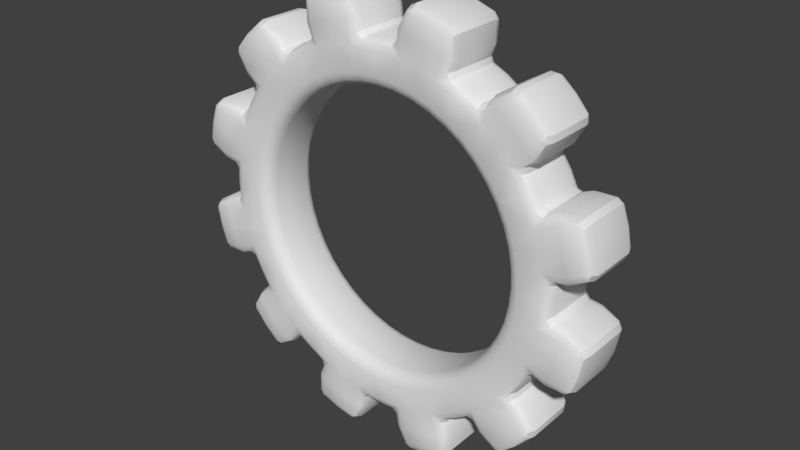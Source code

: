 # Source: gears.blend  (saved by Blender 2.78.0; exported with 4.5.12 LTS)
import bpy
from mathutils import Matrix  # noqa: F401  (used for matrix-valued properties, if any)

bpy.ops.wm.read_factory_settings(use_empty=True)
scene = bpy.context.scene
scene.name = 'Scene'

# ---- collections
col_collection_1 = bpy.data.collections.new('Collection 1'); scene.collection.children.link(col_collection_1)

# ---- world
world_world = bpy.data.worlds.new('World'); scene.world = world_world
world_world.use_nodes = True; world_world.node_tree.nodes.clear()
_N = world_world.node_tree.nodes; _L = world_world.node_tree.links
n0 = _N.new('ShaderNodeOutputWorld'); n0.name = 'World Output'; n0.location = (300, 300)
n1 = _N.new('ShaderNodeBackground'); n1.name = 'Background'; n1.location = (10, 300)
n1.inputs[0].default_value = (0.05088, 0.05088, 0.05088, 1.0)
_L.new(n1.outputs[0], n0.inputs[0])
n0.is_active_output = True
world_world.color = (0.05088, 0.05088, 0.05088)
world_world.use_sun_shadow = False
world_world.sun_shadow_jitter_overblur = 0.0
world_world.cycles.sampling_method = 'MANUAL'

# ---- meshes
me_gear = bpy.data.meshes.new('Gear')
me_gear.from_pydata([(0.9, 0.0, -0.17), (0.8923, 0.1175, -0.17), (0.8693, 0.2329, -0.17), (0.8315, 0.3444, -0.17), (0.9914, 0.1305, -0.17), (0.9659, 0.2588, -0.17), (0.9239, 0.3827, -0.17), (1.085, 0.1796, -0.17), (1.063, 0.2847, -0.17), (1.03, 0.3871, -0.17), (0.9, 0.0, 0.17), (0.8923, 0.1175, 0.17), (0.8693, 0.2329, 0.17), (0.8315, 0.3444, 0.17), (0.9914, 0.1305, 0.17), (0.9659, 0.2588, 0.17), (0.9239, 0.3827, 0.17), (1.085, 0.1796, 0.17), (1.063, 0.2847, 0.17), (1.03, 0.3871, 0.17), (0.7794, 0.45, -0.17), (0.714, 0.5479, -0.17), (0.6364, 0.6364, -0.17), (0.5479, 0.714, -0.17), (0.7934, 0.6088, -0.17), (0.7071, 0.7071, -0.17), (0.6088, 0.7934, -0.17), (0.8501, 0.6981, -0.17), (0.7778, 0.7778, -0.17), (0.6981, 0.8501, -0.17), (0.7794, 0.45, 0.17), (0.714, 0.5479, 0.17), (0.6364, 0.6364, 0.17), (0.5479, 0.714, 0.17), (0.7934, 0.6088, 0.17), (0.7071, 0.7071, 0.17), (0.6088, 0.7934, 0.17), (0.8501, 0.6981, 0.17), (0.7778, 0.7778, 0.17), (0.6981, 0.8501, 0.17), (0.45, 0.7794, -0.17), (0.3444, 0.8315, -0.17), (0.2329, 0.8693, -0.17), (0.1175, 0.8923, -0.17), (0.3827, 0.9239, -0.17), (0.2588, 0.9659, -0.17), (0.1305, 0.9914, -0.17), (0.3871, 1.03, -0.17), (0.2847, 1.063, -0.17), (0.1796, 1.085, -0.17), (0.45, 0.7794, 0.17), (0.3444, 0.8315, 0.17), (0.2329, 0.8693, 0.17), (0.1175, 0.8923, 0.17), (0.3827, 0.9239, 0.17), (0.2588, 0.9659, 0.17), (0.1305, 0.9914, 0.17), (0.3871, 1.03, 0.17), (0.2847, 1.063, 0.17), (0.1796, 1.085, 0.17), (5.511e-17, 0.9, -0.17), (-0.1175, 0.8923, -0.17), (-0.2329, 0.8693, -0.17), (-0.3444, 0.8315, -0.17), (-0.1305, 0.9914, -0.17), (-0.2588, 0.9659, -0.17), (-0.3827, 0.9239, -0.17), (-0.1796, 1.085, -0.17), (-0.2847, 1.063, -0.17), (-0.3871, 1.03, -0.17), (5.511e-17, 0.9, 0.17), (-0.1175, 0.8923, 0.17), (-0.2329, 0.8693, 0.17), (-0.3444, 0.8315, 0.17), (-0.1305, 0.9914, 0.17), (-0.2588, 0.9659, 0.17), (-0.3827, 0.9239, 0.17), (-0.1796, 1.085, 0.17), (-0.2847, 1.063, 0.17), (-0.3871, 1.03, 0.17), (-0.45, 0.7794, -0.17), (-0.5479, 0.714, -0.17), (-0.6364, 0.6364, -0.17), (-0.714, 0.5479, -0.17), (-0.6088, 0.7934, -0.17), (-0.7071, 0.7071, -0.17), (-0.7934, 0.6088, -0.17), (-0.6981, 0.8501, -0.17), (-0.7778, 0.7778, -0.17), (-0.8501, 0.6981, -0.17), (-0.45, 0.7794, 0.17), (-0.5479, 0.714, 0.17), (-0.6364, 0.6364, 0.17), (-0.714, 0.5479, 0.17), (-0.6088, 0.7934, 0.17), (-0.7071, 0.7071, 0.17), (-0.7934, 0.6088, 0.17), (-0.6981, 0.8501, 0.17), (-0.7778, 0.7778, 0.17), (-0.8501, 0.6981, 0.17), (-0.7794, 0.45, -0.17), (-0.8315, 0.3444, -0.17), (-0.8693, 0.2329, -0.17), (-0.8923, 0.1175, -0.17), (-0.9239, 0.3827, -0.17), (-0.9659, 0.2588, -0.17), (-0.9914, 0.1305, -0.17), (-1.03, 0.3871, -0.17), (-1.063, 0.2847, -0.17), (-1.085, 0.1796, -0.17), (-0.7794, 0.45, 0.17), (-0.8315, 0.3444, 0.17), (-0.8693, 0.2329, 0.17), (-0.8923, 0.1175, 0.17), (-0.9239, 0.3827, 0.17), (-0.9659, 0.2588, 0.17), (-0.9914, 0.1305, 0.17), (-1.03, 0.3871, 0.17), (-1.063, 0.2847, 0.17), (-1.085, 0.1796, 0.17), (-0.9, 1.102e-16, -0.17), (-0.8923, -0.1175, -0.17), (-0.8693, -0.2329, -0.17), (-0.8315, -0.3444, -0.17), (-0.9914, -0.1305, -0.17), (-0.9659, -0.2588, -0.17), (-0.9239, -0.3827, -0.17), (-1.085, -0.1796, -0.17), (-1.063, -0.2847, -0.17), (-1.03, -0.3871, -0.17), (-0.9, 1.102e-16, 0.17), (-0.8923, -0.1175, 0.17), (-0.8693, -0.2329, 0.17), (-0.8315, -0.3444, 0.17), (-0.9914, -0.1305, 0.17), (-0.9659, -0.2588, 0.17), (-0.9239, -0.3827, 0.17), (-1.085, -0.1796, 0.17), (-1.063, -0.2847, 0.17), (-1.03, -0.3871, 0.17), (-0.7794, -0.45, -0.17), (-0.714, -0.5479, -0.17), (-0.6364, -0.6364, -0.17), (-0.5479, -0.714, -0.17), (-0.7934, -0.6088, -0.17), (-0.7071, -0.7071, -0.17), (-0.6088, -0.7934, -0.17), (-0.8501, -0.6981, -0.17), (-0.7778, -0.7778, -0.17), (-0.6981, -0.8501, -0.17), (-0.7794, -0.45, 0.17), (-0.714, -0.5479, 0.17), (-0.6364, -0.6364, 0.17), (-0.5479, -0.714, 0.17), (-0.7934, -0.6088, 0.17), (-0.7071, -0.7071, 0.17), (-0.6088, -0.7934, 0.17), (-0.8501, -0.6981, 0.17), (-0.7778, -0.7778, 0.17), (-0.6981, -0.8501, 0.17), (-0.45, -0.7794, -0.17), (-0.3444, -0.8315, -0.17), (-0.2329, -0.8693, -0.17), (-0.1175, -0.8923, -0.17), (-0.3827, -0.9239, -0.17), (-0.2588, -0.9659, -0.17), (-0.1305, -0.9914, -0.17), (-0.3871, -1.03, -0.17), (-0.2847, -1.063, -0.17), (-0.1796, -1.085, -0.17), (-0.45, -0.7794, 0.17), (-0.3444, -0.8315, 0.17), (-0.2329, -0.8693, 0.17), (-0.1175, -0.8923, 0.17), (-0.3827, -0.9239, 0.17), (-0.2588, -0.9659, 0.17), (-0.1305, -0.9914, 0.17), (-0.3871, -1.03, 0.17), (-0.2847, -1.063, 0.17), (-0.1796, -1.085, 0.17), (-1.653e-16, -0.9, -0.17), (0.1175, -0.8923, -0.17), (0.2329, -0.8693, -0.17), (0.3444, -0.8315, -0.17), (0.1305, -0.9914, -0.17), (0.2588, -0.9659, -0.17), (0.3827, -0.9239, -0.17), (0.1796, -1.085, -0.17), (0.2847, -1.063, -0.17), (0.3871, -1.03, -0.17), (-1.653e-16, -0.9, 0.17), (0.1175, -0.8923, 0.17), (0.2329, -0.8693, 0.17), (0.3444, -0.8315, 0.17), (0.1305, -0.9914, 0.17), (0.2588, -0.9659, 0.17), (0.3827, -0.9239, 0.17), (0.1796, -1.085, 0.17), (0.2847, -1.063, 0.17), (0.3871, -1.03, 0.17), (0.45, -0.7794, -0.17), (0.5479, -0.714, -0.17), (0.6364, -0.6364, -0.17), (0.714, -0.5479, -0.17), (0.6088, -0.7934, -0.17), (0.7071, -0.7071, -0.17), (0.7934, -0.6088, -0.17), (0.6981, -0.8501, -0.17), (0.7778, -0.7778, -0.17), (0.8501, -0.6981, -0.17), (0.45, -0.7794, 0.17), (0.5479, -0.714, 0.17), (0.6364, -0.6364, 0.17), (0.714, -0.5479, 0.17), (0.6088, -0.7934, 0.17), (0.7071, -0.7071, 0.17), (0.7934, -0.6088, 0.17), (0.6981, -0.8501, 0.17), (0.7778, -0.7778, 0.17), (0.8501, -0.6981, 0.17), (0.7794, -0.45, -0.17), (0.8315, -0.3444, -0.17), (0.8693, -0.2329, -0.17), (0.8923, -0.1175, -0.17), (0.9239, -0.3827, -0.17), (0.9659, -0.2588, -0.17), (0.9914, -0.1305, -0.17), (1.03, -0.3871, -0.17), (1.063, -0.2847, -0.17), (1.085, -0.1796, -0.17), (0.7794, -0.45, 0.17), (0.8315, -0.3444, 0.17), (0.8693, -0.2329, 0.17), (0.8923, -0.1175, 0.17), (0.9239, -0.3827, 0.17), (0.9659, -0.2588, 0.17), (0.9914, -0.1305, 0.17), (1.03, -0.3871, 0.17), (1.063, -0.2847, 0.17), (1.085, -0.1796, 0.17), (-0.798, -0.798, -0.1376), (-0.798, -0.798, 0.1376), (0.8144, -0.5895, -0.1376), (0.8144, -0.5895, 0.1376), (0.9217, 0.0933, -0.1385), (0.9217, 0.0933, 0.1385), (1.046, 0.4105, -0.1376), (1.046, 0.4105, 0.1376), (-0.9217, -0.0933, -0.1385), (-0.9217, -0.0933, 0.1385), (1.0, -0.1034, -0.1376), (1.0, -0.1034, 0.1376), (-0.1675, 1.111, -0.1376), (-0.1675, 1.111, 0.1376), (0.4105, 0.9177, -0.1376), (0.4105, 0.9177, 0.1376), (0.8144, 0.5895, -0.1376), (0.8144, 0.5895, 0.1376), (-0.2921, 1.09, -0.1376), (-0.2921, 1.09, 0.1376), (0.4105, -1.046, -0.1376), (0.4105, -1.046, 0.1376), (-0.8785, -0.7006, -0.1376), (-0.8785, -0.7006, 0.1376), (-0.7516, 0.5416, -0.1385), (-0.7516, 0.5416, 0.1385), (-0.38, -0.8449, -0.1385), (-0.38, -0.8449, 0.1385), (-0.1675, -1.111, -0.1376), (-0.1675, -1.111, 0.1376), (0.9285, 0.0, -0.1376), (0.9285, 0.0, 0.1376), (1.09, 0.2921, -0.1376), (1.09, 0.2921, 0.1376), (-1.046, -0.4105, -0.1376), (-1.046, -0.4105, 0.1376), (0.0933, -0.9217, -0.1385), (0.0933, -0.9217, 0.1385), (1.046, -0.4105, -0.1376), (1.046, -0.4105, 0.1376), (-0.5895, 0.8144, -0.1376), (-0.5895, 0.8144, 0.1376), (-0.9177, -0.4105, -0.1376), (-0.9177, -0.4105, 0.1376), (-0.1034, -1.0, -0.1376), (-0.1034, -1.0, 0.1376), (0.7516, -0.5416, -0.1385), (0.7516, -0.5416, 0.1385), (0.2921, -1.09, -0.1376), (0.2921, -1.09, 0.1376), (0.5895, -0.8144, -0.1376), (0.5895, -0.8144, 0.1376), (0.8449, 0.38, -0.1385), (0.8449, 0.38, 0.1385), (-1.09, 0.2921, -0.1376), (-1.09, 0.2921, 0.1376), (0.0, -0.9285, -0.1376), (0.0, -0.9285, 0.1376), (-0.8449, -0.38, -0.1385), (-0.8449, -0.38, 0.1385), (0.9177, -0.4105, -0.1376), (0.9177, -0.4105, 0.1376), (-0.5416, 0.7516, -0.1385), (-0.5416, 0.7516, 0.1385), (-0.8449, 0.38, -0.1385), (-0.8449, 0.38, 0.1385), (-0.8785, 0.7006, -0.1376), (-0.8785, 0.7006, 0.1376), (0.1034, 1.0, -0.1376), (0.1034, 1.0, 0.1376), (0.38, 0.8449, -0.1385), (0.38, 0.8449, 0.1385), (0.9177, 0.4105, -0.1376), (0.9177, 0.4105, 0.1376), (-0.4105, -1.046, -0.1376), (-0.4105, -1.046, 0.1376), (0.38, -0.8449, -0.1385), (0.38, -0.8449, 0.1385), (0.1675, 1.111, -0.1376), (0.1675, 1.111, 0.1376), (-0.1034, 1.0, -0.1376), (-0.1034, 1.0, 0.1376), (-0.8144, 0.5895, -0.1376), (-0.8144, 0.5895, 0.1376), (-1.0, -0.1034, -0.1376), (-1.0, -0.1034, 0.1376), (-1.046, 0.4105, -0.1376), (-1.046, 0.4105, 0.1376), (0.8449, -0.38, -0.1385), (0.8449, -0.38, 0.1385), (-0.8041, 0.4642, -0.1376), (-0.8041, 0.4642, 0.1376), (0.8785, 0.7006, -0.1376), (0.8785, 0.7006, 0.1376), (-0.8144, -0.5895, -0.1376), (-0.8144, -0.5895, 0.1376), (-0.2921, -1.09, -0.1376), (-0.2921, -1.09, 0.1376), (-0.4642, -0.8041, -0.1376), (-0.4642, -0.8041, 0.1376), (0.4105, -0.9177, -0.1376), (0.4105, -0.9177, 0.1376), (-1.09, -0.2921, -0.1376), (-1.09, -0.2921, 0.1376), (-0.38, 0.8449, -0.1385), (-0.38, 0.8449, 0.1385), (0.2921, 1.09, -0.1376), (0.2921, 1.09, 0.1376), (-1.0, 0.1034, -0.1376), (-1.0, 0.1034, 0.1376), (0.798, 0.798, -0.1376), (0.798, 0.798, 0.1376), (1.111, -0.1675, -0.1376), (1.111, -0.1675, 0.1376), (-0.7006, 0.8785, -0.1376), (-0.7006, 0.8785, 0.1376), (0.4642, -0.8041, -0.1376), (0.4642, -0.8041, 0.1376), (0.7006, -0.8785, -0.1376), (0.7006, -0.8785, 0.1376), (1.0, 0.1034, -0.1376), (1.0, 0.1034, 0.1376), (-0.5416, -0.7516, -0.1385), (-0.5416, -0.7516, 0.1385), (0.8041, 0.4642, -0.1376), (0.8041, 0.4642, 0.1376), (0.0933, 0.9217, -0.1385), (0.0933, 0.9217, 0.1385), (-1.111, 0.1675, -0.1376), (-1.111, 0.1675, 0.1376), (-0.4105, 0.9177, -0.1376), (-0.4105, 0.9177, 0.1376), (0.4105, 1.046, -0.1376), (0.4105, 1.046, 0.1376), (0.7006, 0.8785, -0.1376), (0.7006, 0.8785, 0.1376), (-0.4642, 0.8041, -0.1376), (-0.4642, 0.8041, 0.1376), (1.09, -0.2921, -0.1376), (1.09, -0.2921, 0.1376), (-0.798, 0.798, -0.1376), (-0.798, 0.798, 0.1376), (-0.4105, 1.046, -0.1376), (-0.4105, 1.046, 0.1376), (0.798, -0.798, -0.1376), (0.798, -0.798, 0.1376), (-0.5895, -0.8144, -0.1376), (-0.5895, -0.8144, 0.1376), (0.4642, 0.8041, -0.1376), (0.4642, 0.8041, 0.1376), (0.7516, 0.5416, -0.1385), (0.7516, 0.5416, 0.1385), (0.9217, -0.0933, -0.1385), (0.9217, -0.0933, 0.1385), (-0.0933, 0.9217, -0.1385), (-0.0933, 0.9217, 0.1385), (0.1034, -1.0, -0.1376), (0.1034, -1.0, 0.1376), (1.111, 0.1675, -0.1376), (1.111, 0.1675, 0.1376), (-0.9177, 0.4105, -0.1376), (-0.9177, 0.4105, 0.1376), (-0.7516, -0.5416, -0.1385), (-0.7516, -0.5416, 0.1385), (0.8785, -0.7006, -0.1376), (0.8785, -0.7006, 0.1376), (0.8041, -0.4642, -0.1376), (0.8041, -0.4642, 0.1376), (0.5895, 0.8144, -0.1376), (0.5895, 0.8144, 0.1376), (-0.7006, -0.8785, -0.1376), (-0.7006, -0.8785, 0.1376), (-0.0933, -0.9217, -0.1385), (-0.0933, -0.9217, 0.1385), (0.0, 0.9285, -0.1376), (0.0, 0.9285, 0.1376), (0.1675, -1.111, -0.1376), (0.1675, -1.111, 0.1376), (-0.9285, 0.0, -0.1376), (-0.9285, 0.0, 0.1376), (-1.111, -0.1675, -0.1376), (-1.111, -0.1675, 0.1376), (-0.9217, 0.0933, -0.1385), (-0.9217, 0.0933, 0.1385), (-0.8041, -0.4642, -0.1376), (-0.8041, -0.4642, 0.1376), (-0.4105, -0.9177, -0.1376), (-0.4105, -0.9177, 0.1376), (0.5416, -0.7516, -0.1385), (0.5416, -0.7516, 0.1385), (0.5416, 0.7516, -0.1385), (0.5416, 0.7516, 0.1385), (0.7471, 0.0, -0.17), (0.7, 0.0, -0.123), (0.694, 0.09137, -0.123), (0.7407, 0.09751, -0.17), (0.6761, 0.1812, -0.123), (0.7216, 0.1934, -0.17), (0.6902, 0.2859, -0.17), (0.6467, 0.2679, -0.123), (0.7, 0.0, 0.123), (0.7471, 0.0, 0.17), (0.694, 0.09137, 0.123), (0.7407, 0.09751, 0.17), (0.6761, 0.1812, 0.123), (0.7216, 0.1934, 0.17), (0.6902, 0.2859, 0.17), (0.6467, 0.2679, 0.123), (0.647, 0.3735, -0.17), (0.6062, 0.35, -0.123), (0.5553, 0.4261, -0.123), (0.5927, 0.4548, -0.17), (0.5283, 0.5283, -0.17), (0.495, 0.495, -0.123), (0.4548, 0.5927, -0.17), (0.4261, 0.5553, -0.123), (0.647, 0.3735, 0.17), (0.6062, 0.35, 0.123), (0.5927, 0.4548, 0.17), (0.5553, 0.4261, 0.123), (0.495, 0.495, 0.123), (0.5283, 0.5283, 0.17), (0.4261, 0.5553, 0.123), (0.4548, 0.5927, 0.17), (0.35, 0.6062, -0.123), (0.3735, 0.647, -0.17), (0.2859, 0.6902, -0.17), (0.2679, 0.6467, -0.123), (0.1812, 0.6761, -0.123), (0.1934, 0.7216, -0.17), (0.09137, 0.694, -0.123), (0.09751, 0.7407, -0.17), (0.3735, 0.647, 0.17), (0.35, 0.6062, 0.123), (0.2859, 0.6902, 0.17), (0.2679, 0.6467, 0.123), (0.1812, 0.6761, 0.123), (0.1934, 0.7216, 0.17), (0.09137, 0.694, 0.123), (0.09751, 0.7407, 0.17), (4.575e-17, 0.7471, -0.17), (4.286e-17, 0.7, -0.123), (-0.09137, 0.694, -0.123), (-0.09751, 0.7407, -0.17), (-0.1934, 0.7216, -0.17), (-0.1812, 0.6761, -0.123), (-0.2679, 0.6467, -0.123), (-0.2859, 0.6902, -0.17), (4.286e-17, 0.7, 0.123), (4.575e-17, 0.7471, 0.17), (-0.09751, 0.7407, 0.17), (-0.09137, 0.694, 0.123), (-0.1934, 0.7216, 0.17), (-0.1812, 0.6761, 0.123), (-0.2859, 0.6902, 0.17), (-0.2679, 0.6467, 0.123), (-0.35, 0.6062, -0.123), (-0.3735, 0.647, -0.17), (-0.4548, 0.5927, -0.17), (-0.4261, 0.5553, -0.123), (-0.5283, 0.5283, -0.17), (-0.495, 0.495, -0.123), (-0.5553, 0.4261, -0.123), (-0.5927, 0.4548, -0.17), (-0.35, 0.6062, 0.123), (-0.3735, 0.647, 0.17), (-0.4548, 0.5927, 0.17), (-0.4261, 0.5553, 0.123), (-0.5283, 0.5283, 0.17), (-0.495, 0.495, 0.123), (-0.5553, 0.4261, 0.123), (-0.5927, 0.4548, 0.17), (-0.647, 0.3735, -0.17), (-0.6062, 0.35, -0.123), (-0.6467, 0.2679, -0.123), (-0.6902, 0.2859, -0.17), (-0.7216, 0.1934, -0.17), (-0.6761, 0.1812, -0.123), (-0.694, 0.09137, -0.123), (-0.7407, 0.09751, -0.17), (-0.647, 0.3735, 0.17), (-0.6062, 0.35, 0.123), (-0.6467, 0.2679, 0.123), (-0.6902, 0.2859, 0.17), (-0.6761, 0.1812, 0.123), (-0.7216, 0.1934, 0.17), (-0.7407, 0.09751, 0.17), (-0.694, 0.09137, 0.123), (-0.7471, 9.149e-17, -0.17), (-0.7, 8.573e-17, -0.123), (-0.7407, -0.09751, -0.17), (-0.694, -0.09137, -0.123), (-0.6761, -0.1812, -0.123), (-0.7216, -0.1934, -0.17), (-0.6467, -0.2679, -0.123), (-0.6902, -0.2859, -0.17), (-0.7471, 9.149e-17, 0.17), (-0.7, 8.573e-17, 0.123), (-0.694, -0.09137, 0.123), (-0.7407, -0.09751, 0.17), (-0.7216, -0.1934, 0.17), (-0.6761, -0.1812, 0.123), (-0.6467, -0.2679, 0.123), (-0.6902, -0.2859, 0.17), (-0.6062, -0.35, -0.123), (-0.647, -0.3735, -0.17), (-0.5927, -0.4548, -0.17), (-0.5553, -0.4261, -0.123), (-0.5283, -0.5283, -0.17), (-0.495, -0.495, -0.123), (-0.4261, -0.5553, -0.123), (-0.4548, -0.5927, -0.17), (-0.647, -0.3735, 0.17), (-0.6062, -0.35, 0.123), (-0.5553, -0.4261, 0.123), (-0.5927, -0.4548, 0.17), (-0.5283, -0.5283, 0.17), (-0.495, -0.495, 0.123), (-0.4261, -0.5553, 0.123), (-0.4548, -0.5927, 0.17), (-0.35, -0.6062, -0.123), (-0.3735, -0.647, -0.17), (-0.2859, -0.6902, -0.17), (-0.2679, -0.6467, -0.123), (-0.1812, -0.6761, -0.123), (-0.1934, -0.7216, -0.17), (-0.09751, -0.7407, -0.17), (-0.09137, -0.694, -0.123), (-0.35, -0.6062, 0.123), (-0.3735, -0.647, 0.17), (-0.2859, -0.6902, 0.17), (-0.2679, -0.6467, 0.123), (-0.1934, -0.7216, 0.17), (-0.1812, -0.6761, 0.123), (-0.09751, -0.7407, 0.17), (-0.09137, -0.694, 0.123), (-1.286e-16, -0.7, -0.123), (-1.372e-16, -0.7471, -0.17), (0.09137, -0.694, -0.123), (0.09751, -0.7407, -0.17), (0.1934, -0.7216, -0.17), (0.1812, -0.6761, -0.123), (0.2679, -0.6467, -0.123), (0.2859, -0.6902, -0.17), (-1.286e-16, -0.7, 0.123), (-1.372e-16, -0.7471, 0.17), (0.09137, -0.694, 0.123), (0.09751, -0.7407, 0.17), (0.1812, -0.6761, 0.123), (0.1934, -0.7216, 0.17), (0.2859, -0.6902, 0.17), (0.2679, -0.6467, 0.123), (0.3735, -0.647, -0.17), (0.35, -0.6062, -0.123), (0.4548, -0.5927, -0.17), (0.4261, -0.5553, -0.123), (0.495, -0.495, -0.123), (0.5283, -0.5283, -0.17), (0.5927, -0.4548, -0.17), (0.5553, -0.4261, -0.123), (0.3735, -0.647, 0.17), (0.35, -0.6062, 0.123), (0.4548, -0.5927, 0.17), (0.4261, -0.5553, 0.123), (0.495, -0.495, 0.123), (0.5283, -0.5283, 0.17), (0.5553, -0.4261, 0.123), (0.5927, -0.4548, 0.17), (0.6062, -0.35, -0.123), (0.647, -0.3735, -0.17), (0.6902, -0.2859, -0.17), (0.6467, -0.2679, -0.123), (0.6761, -0.1812, -0.123), (0.7216, -0.1934, -0.17), (0.7407, -0.09751, -0.17), (0.694, -0.09137, -0.123), (0.647, -0.3735, 0.17), (0.6062, -0.35, 0.123), (0.6902, -0.2859, 0.17), (0.6467, -0.2679, 0.123), (0.6761, -0.1812, 0.123), (0.7216, -0.1934, 0.17), (0.7407, -0.09751, 0.17), (0.694, -0.09137, 0.123)], [], [(614, 432, 0, 223), (434, 442, 444, 436), (436, 444, 447, 439), (4, 1, 2, 5), (5, 2, 3, 6), (7, 4, 5, 8), (8, 5, 6, 9), (233, 10, 441, 622), (445, 12, 13, 446), (13, 30, 456, 446), (11, 14, 15, 12), (12, 15, 16, 13), (14, 17, 18, 15), (15, 18, 19, 16), (270, 0, 1, 244), (244, 1, 4, 360), (360, 4, 7, 398), (398, 7, 8, 272), (272, 8, 9, 246), (246, 9, 6, 312), (312, 6, 3, 292), (449, 457, 459, 450), (450, 459, 460, 453), (453, 460, 462, 455), (24, 21, 22, 25), (25, 22, 23, 26), (27, 24, 25, 28), (28, 25, 26, 29), (458, 31, 32, 461), (461, 32, 33, 463), (33, 50, 472, 463), (31, 34, 35, 32), (32, 35, 36, 33), (34, 37, 38, 35), (35, 38, 39, 36), (364, 20, 21, 390), (390, 21, 24, 256), (256, 24, 27, 332), (332, 27, 28, 350), (350, 28, 29, 374), (374, 29, 26, 408), (408, 26, 23, 430), (439, 447, 457, 449), (293, 365, 30, 13), (20, 448, 451, 21), (464, 473, 475, 467), (467, 475, 476, 468), (468, 476, 478, 470), (44, 41, 42, 45), (45, 42, 43, 46), (47, 44, 45, 48), (48, 45, 46, 49), (474, 51, 52, 477), (477, 52, 53, 479), (53, 70, 489, 479), (51, 54, 55, 52), (52, 55, 56, 53), (54, 57, 58, 55), (55, 58, 59, 56), (388, 40, 41, 310), (310, 41, 44, 254), (254, 44, 47, 372), (372, 47, 48, 346), (346, 48, 49, 318), (318, 49, 46, 308), (308, 46, 43, 366), (455, 462, 473, 464), (431, 389, 50, 33), (40, 465, 466, 41), (481, 488, 491, 482), (482, 491, 493, 485), (485, 493, 495, 486), (64, 61, 62, 65), (65, 62, 63, 66), (67, 64, 65, 68), (68, 65, 66, 69), (490, 71, 72, 492), (492, 72, 73, 494), (73, 90, 505, 494), (71, 74, 75, 72), (72, 75, 76, 73), (74, 77, 78, 75), (75, 78, 79, 76), (414, 60, 61, 394), (394, 61, 64, 320), (320, 64, 67, 252), (252, 67, 68, 258), (258, 68, 69, 382), (382, 69, 66, 370), (370, 66, 63, 344), (470, 478, 488, 481), (367, 415, 70, 53), (60, 480, 483, 61), (496, 504, 507, 499), (499, 507, 509, 501), (501, 509, 510, 502), (84, 81, 82, 85), (85, 82, 83, 86), (87, 84, 85, 88), (88, 85, 86, 89), (506, 91, 92, 508), (508, 92, 93, 511), (93, 110, 520, 511), (91, 94, 95, 92), (92, 95, 96, 93), (94, 97, 98, 95), (95, 98, 99, 96), (376, 80, 81, 302), (302, 81, 84, 280), (280, 84, 87, 354), (354, 87, 88, 380), (380, 88, 89, 306), (306, 89, 86, 322), (322, 86, 83, 264), (486, 495, 504, 496), (345, 377, 90, 73), (80, 497, 498, 81), (513, 521, 522, 514), (514, 522, 524, 517), (517, 524, 527, 518), (104, 101, 102, 105), (105, 102, 103, 106), (107, 104, 105, 108), (108, 105, 106, 109), (523, 111, 112, 525), (525, 112, 113, 526), (113, 130, 536, 526), (111, 114, 115, 112), (112, 115, 116, 113), (114, 117, 118, 115), (115, 118, 119, 116), (330, 100, 101, 304), (304, 101, 104, 400), (400, 104, 107, 326), (326, 107, 108, 294), (294, 108, 109, 368), (368, 109, 106, 348), (348, 106, 103, 422), (502, 510, 521, 513), (265, 331, 110, 93), (100, 512, 515, 101), (529, 537, 538, 531), (531, 538, 541, 532), (532, 541, 542, 534), (124, 121, 122, 125), (125, 122, 123, 126), (127, 124, 125, 128), (128, 125, 126, 129), (539, 131, 132, 540), (540, 132, 133, 543), (133, 150, 552, 543), (131, 134, 135, 132), (132, 135, 136, 133), (134, 137, 138, 135), (135, 138, 139, 136), (418, 120, 121, 248), (248, 121, 124, 324), (324, 124, 127, 420), (420, 127, 128, 342), (342, 128, 129, 274), (274, 129, 126, 282), (282, 126, 123, 298), (518, 527, 537, 529), (423, 419, 130, 113), (120, 528, 530, 121), (544, 553, 554, 547), (547, 554, 557, 549), (549, 557, 558, 550), (144, 141, 142, 145), (145, 142, 143, 146), (147, 144, 145, 148), (148, 145, 146, 149), (555, 151, 152, 556), (556, 152, 153, 559), (153, 170, 569, 559), (151, 154, 155, 152), (152, 155, 156, 153), (154, 157, 158, 155), (155, 158, 159, 156), (424, 140, 141, 402), (402, 141, 144, 334), (334, 144, 147, 262), (262, 147, 148, 240), (240, 148, 149, 410), (410, 149, 146, 386), (386, 146, 143, 362), (534, 542, 553, 544), (299, 425, 150, 133), (140, 545, 546, 141), (560, 568, 571, 563), (563, 571, 573, 564), (564, 573, 575, 567), (164, 161, 162, 165), (165, 162, 163, 166), (167, 164, 165, 168), (168, 165, 166, 169), (570, 171, 172, 572), (572, 172, 173, 574), (173, 190, 585, 574), (171, 174, 175, 172), (172, 175, 176, 173), (174, 177, 178, 175), (175, 178, 179, 176), (338, 160, 161, 266), (266, 161, 164, 426), (426, 164, 167, 314), (314, 167, 168, 336), (336, 168, 169, 268), (268, 169, 166, 284), (284, 166, 163, 412), (550, 558, 568, 560), (363, 339, 170, 153), (160, 561, 562, 161), (576, 584, 586, 578), (578, 586, 588, 581), (581, 588, 591, 582), (184, 181, 182, 185), (185, 182, 183, 186), (187, 184, 185, 188), (188, 185, 186, 189), (587, 191, 192, 589), (589, 192, 193, 590), (193, 210, 600, 590), (191, 194, 195, 192), (192, 195, 196, 193), (194, 197, 198, 195), (195, 198, 199, 196), (296, 180, 181, 276), (276, 181, 184, 396), (396, 184, 187, 416), (416, 187, 188, 288), (288, 188, 189, 260), (260, 189, 186, 340), (340, 186, 183, 316), (567, 575, 584, 576), (413, 297, 190, 173), (180, 577, 579, 181), (593, 601, 603, 595), (595, 603, 604, 596), (596, 604, 606, 599), (204, 201, 202, 205), (205, 202, 203, 206), (207, 204, 205, 208), (208, 205, 206, 209), (602, 211, 212, 605), (605, 212, 213, 607), (213, 230, 616, 607), (211, 214, 215, 212), (212, 215, 216, 213), (214, 217, 218, 215), (215, 218, 219, 216), (356, 200, 201, 428), (428, 201, 204, 290), (290, 204, 207, 358), (358, 207, 208, 384), (384, 208, 209, 404), (404, 209, 206, 242), (242, 206, 203, 286), (582, 591, 601, 593), (317, 357, 210, 193), (200, 592, 594, 201), (608, 617, 619, 611), (611, 619, 620, 612), (612, 620, 623, 615), (224, 221, 222, 225), (225, 222, 223, 226), (227, 224, 225, 228), (228, 225, 226, 229), (618, 231, 232, 621), (621, 232, 233, 622), (231, 234, 235, 232), (232, 235, 236, 233), (234, 237, 238, 235), (235, 238, 239, 236), (406, 220, 221, 328), (328, 221, 224, 300), (300, 224, 227, 278), (278, 227, 228, 378), (378, 228, 229, 352), (352, 229, 226, 250), (250, 226, 223, 392), (599, 606, 617, 608), (287, 407, 230, 213), (220, 609, 610, 221), (615, 623, 440, 433), (393, 271, 10, 233), (443, 11, 12, 445), (181, 579, 580, 182), (182, 580, 583, 183), (583, 592, 200, 183), (585, 190, 191, 587), (201, 594, 597, 202), (202, 597, 598, 203), (598, 609, 220, 203), (600, 210, 211, 602), (221, 610, 613, 222), (222, 613, 614, 223), (616, 230, 231, 618), (433, 440, 442, 434), (1, 435, 437, 2), (2, 437, 438, 3), (438, 448, 20, 3), (441, 10, 11, 443), (21, 451, 452, 22), (22, 452, 454, 23), (454, 465, 40, 23), (456, 30, 31, 458), (41, 466, 469, 42), (42, 469, 471, 43), (471, 480, 60, 43), (472, 50, 51, 474), (61, 483, 484, 62), (62, 484, 487, 63), (487, 497, 80, 63), (489, 70, 71, 490), (81, 498, 500, 82), (82, 500, 503, 83), (503, 512, 100, 83), (505, 90, 91, 506), (101, 515, 516, 102), (102, 516, 519, 103), (519, 528, 120, 103), (520, 110, 111, 523), (121, 530, 533, 122), (122, 533, 535, 123), (535, 545, 140, 123), (536, 130, 131, 539), (141, 546, 548, 142), (142, 548, 551, 143), (551, 561, 160, 143), (552, 150, 151, 555), (161, 562, 565, 162), (162, 565, 566, 163), (566, 577, 180, 163), (569, 170, 171, 570), (223, 0, 270, 392), (392, 270, 271, 393), (203, 220, 406, 286), (286, 406, 407, 287), (236, 251, 393, 233), (251, 250, 392, 393), (239, 353, 251, 236), (353, 352, 250, 251), (238, 379, 353, 239), (379, 378, 352, 353), (237, 279, 379, 238), (279, 278, 378, 379), (234, 301, 279, 237), (301, 300, 278, 279), (231, 329, 301, 234), (329, 328, 300, 301), (230, 407, 329, 231), (407, 406, 328, 329), (183, 200, 356, 316), (316, 356, 357, 317), (216, 243, 287, 213), (243, 242, 286, 287), (219, 405, 243, 216), (405, 404, 242, 243), (218, 385, 405, 219), (385, 384, 404, 405), (217, 359, 385, 218), (359, 358, 384, 385), (214, 291, 359, 217), (291, 290, 358, 359), (211, 429, 291, 214), (429, 428, 290, 291), (210, 357, 429, 211), (357, 356, 428, 429), (163, 180, 296, 412), (412, 296, 297, 413), (196, 341, 317, 193), (341, 340, 316, 317), (199, 261, 341, 196), (261, 260, 340, 341), (198, 289, 261, 199), (289, 288, 260, 261), (197, 417, 289, 198), (417, 416, 288, 289), (194, 397, 417, 197), (397, 396, 416, 417), (191, 277, 397, 194), (277, 276, 396, 397), (190, 297, 277, 191), (297, 296, 276, 277), (143, 160, 338, 362), (362, 338, 339, 363), (176, 285, 413, 173), (285, 284, 412, 413), (179, 269, 285, 176), (269, 268, 284, 285), (178, 337, 269, 179), (337, 336, 268, 269), (177, 315, 337, 178), (315, 314, 336, 337), (174, 427, 315, 177), (427, 426, 314, 315), (171, 267, 427, 174), (267, 266, 426, 427), (170, 339, 267, 171), (339, 338, 266, 267), (123, 140, 424, 298), (298, 424, 425, 299), (156, 387, 363, 153), (387, 386, 362, 363), (159, 411, 387, 156), (411, 410, 386, 387), (158, 241, 411, 159), (241, 240, 410, 411), (157, 263, 241, 158), (263, 262, 240, 241), (154, 335, 263, 157), (335, 334, 262, 263), (151, 403, 335, 154), (403, 402, 334, 335), (150, 425, 403, 151), (425, 424, 402, 403), (103, 120, 418, 422), (422, 418, 419, 423), (136, 283, 299, 133), (283, 282, 298, 299), (139, 275, 283, 136), (275, 274, 282, 283), (138, 343, 275, 139), (343, 342, 274, 275), (137, 421, 343, 138), (421, 420, 342, 343), (134, 325, 421, 137), (325, 324, 420, 421), (131, 249, 325, 134), (249, 248, 324, 325), (130, 419, 249, 131), (419, 418, 248, 249), (83, 100, 330, 264), (264, 330, 331, 265), (116, 349, 423, 113), (349, 348, 422, 423), (119, 369, 349, 116), (369, 368, 348, 349), (118, 295, 369, 119), (295, 294, 368, 369), (117, 327, 295, 118), (327, 326, 294, 295), (114, 401, 327, 117), (401, 400, 326, 327), (111, 305, 401, 114), (305, 304, 400, 401), (110, 331, 305, 111), (331, 330, 304, 305), (63, 80, 376, 344), (344, 376, 377, 345), (96, 323, 265, 93), (323, 322, 264, 265), (99, 307, 323, 96), (307, 306, 322, 323), (98, 381, 307, 99), (381, 380, 306, 307), (97, 355, 381, 98), (355, 354, 380, 381), (94, 281, 355, 97), (281, 280, 354, 355), (91, 303, 281, 94), (303, 302, 280, 281), (90, 377, 303, 91), (377, 376, 302, 303), (43, 60, 414, 366), (366, 414, 415, 367), (76, 371, 345, 73), (371, 370, 344, 345), (79, 383, 371, 76), (383, 382, 370, 371), (78, 259, 383, 79), (259, 258, 382, 383), (77, 253, 259, 78), (253, 252, 258, 259), (74, 321, 253, 77), (321, 320, 252, 253), (71, 395, 321, 74), (395, 394, 320, 321), (70, 415, 395, 71), (415, 414, 394, 395), (23, 40, 388, 430), (430, 388, 389, 431), (56, 309, 367, 53), (309, 308, 366, 367), (59, 319, 309, 56), (319, 318, 308, 309), (58, 347, 319, 59), (347, 346, 318, 319), (57, 373, 347, 58), (373, 372, 346, 347), (54, 255, 373, 57), (255, 254, 372, 373), (51, 311, 255, 54), (311, 310, 254, 255), (50, 389, 311, 51), (389, 388, 310, 311), (3, 20, 364, 292), (292, 364, 365, 293), (36, 409, 431, 33), (409, 408, 430, 431), (39, 375, 409, 36), (375, 374, 408, 409), (38, 351, 375, 39), (351, 350, 374, 375), (37, 333, 351, 38), (333, 332, 350, 351), (34, 257, 333, 37), (257, 256, 332, 333), (31, 391, 257, 34), (391, 390, 256, 257), (30, 365, 391, 31), (365, 364, 390, 391), (16, 313, 293, 13), (313, 312, 292, 293), (19, 247, 313, 16), (247, 246, 312, 313), (18, 273, 247, 19), (273, 272, 246, 247), (17, 399, 273, 18), (399, 398, 272, 273), (14, 361, 399, 17), (361, 360, 398, 399), (11, 245, 361, 14), (245, 244, 360, 361), (10, 271, 245, 11), (271, 270, 244, 245), (567, 576, 577, 566), (481, 482, 483, 480), (539, 540, 541, 538), (489, 490, 491, 488), (501, 502, 503, 500), (555, 556, 557, 554), (463, 472, 473, 462), (455, 464, 465, 454), (445, 446, 447, 444), (595, 596, 597, 594), (433, 434, 435, 432), (607, 616, 617, 606), (517, 518, 519, 516), (490, 492, 493, 491), (599, 608, 609, 598), (549, 550, 551, 548), (511, 520, 521, 510), (589, 590, 591, 588), (443, 445, 444, 442), (576, 578, 579, 577), (479, 489, 488, 478), (485, 486, 487, 484), (581, 582, 583, 580), (531, 532, 533, 530), (472, 474, 475, 473), (446, 456, 457, 447), (492, 494, 495, 493), (461, 463, 462, 460), (453, 455, 454, 452), (587, 589, 588, 586), (563, 564, 565, 562), (441, 443, 442, 440), (543, 552, 553, 542), (532, 534, 535, 533), (616, 618, 619, 617), (525, 526, 527, 524), (486, 496, 497, 487), (513, 514, 515, 512), (499, 501, 500, 498), (590, 600, 601, 591), (467, 468, 469, 466), (605, 607, 606, 604), (596, 599, 598, 597), (585, 587, 586, 584), (550, 560, 561, 551), (569, 570, 571, 568), (434, 436, 437, 435), (432, 614, 615, 433), (477, 479, 478, 476), (523, 525, 524, 522), (505, 506, 507, 504), (506, 508, 509, 507), (456, 458, 459, 457), (611, 612, 613, 610), (468, 470, 471, 469), (534, 544, 545, 535), (449, 450, 451, 448), (559, 569, 568, 558), (570, 572, 573, 571), (578, 581, 580, 579), (529, 531, 530, 528), (439, 449, 448, 438), (474, 477, 476, 475), (526, 536, 537, 527), (540, 543, 542, 541), (520, 523, 522, 521), (621, 622, 623, 620), (458, 461, 460, 459), (440, 623, 622, 441), (552, 555, 554, 553), (612, 615, 614, 613), (600, 602, 603, 601), (502, 513, 512, 503), (593, 595, 594, 592), (560, 563, 562, 561), (572, 574, 575, 573), (618, 621, 620, 619), (514, 517, 516, 515), (496, 499, 498, 497), (494, 505, 504, 495), (470, 481, 480, 471), (602, 605, 604, 603), (464, 467, 466, 465), (547, 549, 548, 546), (436, 439, 438, 437), (482, 485, 484, 483), (518, 529, 528, 519), (536, 539, 538, 537), (574, 585, 584, 575), (508, 511, 510, 509), (556, 559, 558, 557), (608, 611, 610, 609), (582, 593, 592, 583), (544, 547, 546, 545), (450, 453, 452, 451), (564, 567, 566, 565), (0, 432, 435, 1)])
me_gear.polygons.foreach_set('use_smooth', [True] * 624)
me_gear.use_remesh_preserve_volume = False
me_gear.use_remesh_preserve_attributes = False
me_gear.use_mirror_vertex_groups = False
me_gear.update()

# ---- objects
ob_gear_01 = bpy.data.objects.new('Gear_01', me_gear)

# ---- transforms, parenting, visibility, modifiers, constraints
ob_gear_01.location = (0.0, 0.0, 0.0)
ob_gear_01.rotation_euler = (1.571, -0.0, 0.0)
ob_gear_01.lineart.crease_threshold = 0.0
_vg = ob_gear_01.vertex_groups.new(name='Tips')
_vg = ob_gear_01.vertex_groups.new(name='Valleys')
_m = ob_gear_01.modifiers.new('Bevel', 'BEVEL')
_m.width = 0.0282
_m.width_pct = 0.0282
_m.spread = 0.0
_m = ob_gear_01.modifiers.new('EdgeSplit', 'EDGE_SPLIT')

# ---- collection membership
col_collection_1.objects.link(ob_gear_01)

# ---- scene / render settings (as saved in the file)
scene.frame_start = 1; scene.frame_end = 250; scene.frame_set(1)
scene.render.engine = 'CYCLES'
scene.render.dither_intensity = 0.0
scene.render.film_transparent = True
scene.cycles.feature_set = 'EXPERIMENTAL'
scene.cycles.use_denoising = False
scene.cycles.samples = 576
scene.cycles.sampling_pattern = 'TABULATED_SOBOL'
scene.cycles.light_sampling_threshold = 0.0
scene.cycles.use_adaptive_sampling = False
scene.cycles.use_light_tree = False
scene.cycles.blur_glossy = 0.0
scene.cycles.sample_clamp_indirect = 0.0
scene.view_settings.view_transform = 'Standard'
bpy.context.view_layer.update()

# ---- added for rendering (the .blend has no active camera and no usable light): camera, sun
cam_auto = bpy.data.cameras.new('AutoCamera')
cam_auto.lens = 50.0
cam_auto.sensor_width = 36.0
cam_auto.clip_end = 1000.0
ob_auto_camera = bpy.data.objects.new('AutoCamera', cam_auto)
scene.collection.objects.link(ob_auto_camera)
ob_auto_camera.location = (2.9245, -3.50941, 2.3396)
ob_auto_camera.rotation_euler = (1.09748, -7.21219e-08, 0.694738)
scene.camera = ob_auto_camera
light_auto_sun = bpy.data.lights.new('AutoSun', 'SUN')
light_auto_sun.energy = 3.0
light_auto_sun.angle = 0.0523599
ob_auto_sun = bpy.data.objects.new('AutoSun', light_auto_sun)
scene.collection.objects.link(ob_auto_sun)
ob_auto_sun.rotation_euler = (0.872665, 0.174533, 0.523599)
bpy.context.view_layer.update()

